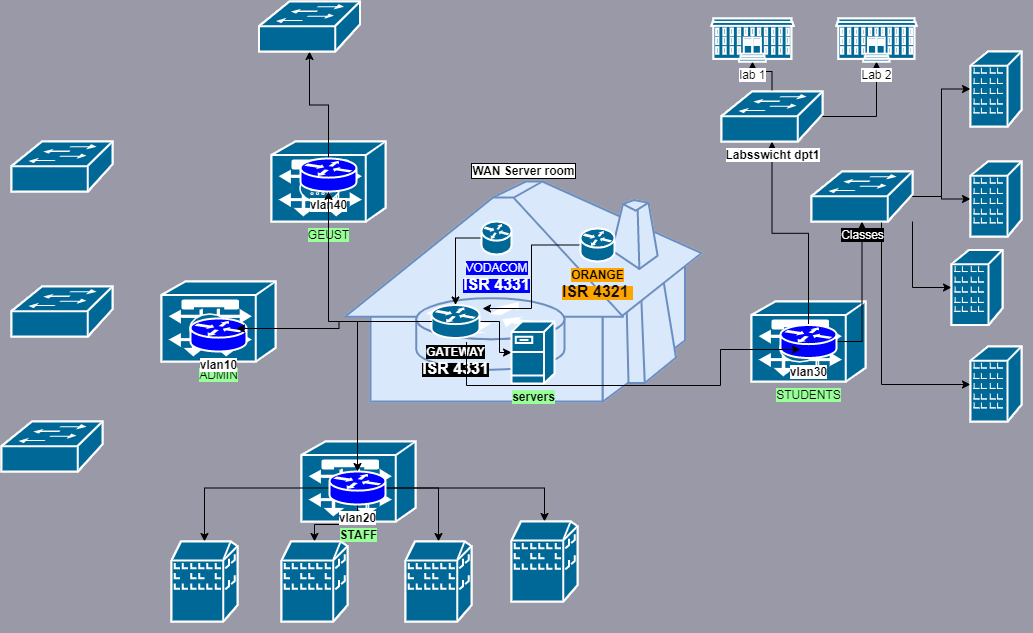

The diagram above was exported from draw.io. Its source (the exported page's mxGraphModel, read from the mxfile embedded in the PNG):
<mxGraphModel dx="868" dy="1435" grid="1" gridSize="10" guides="1" tooltips="1" connect="1" arrows="1" fold="1" page="1" pageScale="1" pageWidth="1100" pageHeight="850" background="#FFFFFF" math="0" shadow="1">
  <root>
    <mxCell id="0" />
    <mxCell id="1" parent="0" />
    <mxCell id="y6hJ4tljQ0MUtabU7lAr-8" value="" style="group;container=1;" vertex="1" connectable="0" parent="1">
      <mxGeometry x="410" y="-40" width="370" height="180" as="geometry" />
    </mxCell>
    <object label="&lt;b&gt;WAN Server room&lt;/b&gt;" id="y6hJ4tljQ0MUtabU7lAr-1">
      <mxCell style="shape=mxgraph.cisco.buildings.telecommuter_house;html=1;pointerEvents=1;dashed=0;fillColor=#dae8fc;strokeColor=#6c8ebf;strokeWidth=2;verticalLabelPosition=top;verticalAlign=bottom;align=center;outlineConnect=0;labelPosition=center;whiteSpace=wrap;labelBorderColor=#000000;labelBackgroundColor=#ffffff;" vertex="1" parent="y6hJ4tljQ0MUtabU7lAr-8">
        <mxGeometry x="13.5" y="-40" width="356.5" height="220" as="geometry" />
      </mxCell>
    </object>
    <mxCell id="y6hJ4tljQ0MUtabU7lAr-15" style="edgeStyle=orthogonalEdgeStyle;rounded=0;orthogonalLoop=1;jettySize=auto;html=1;fontColor=#FFFFFF;" edge="1" parent="y6hJ4tljQ0MUtabU7lAr-8" source="y6hJ4tljQ0MUtabU7lAr-2" target="y6hJ4tljQ0MUtabU7lAr-7">
      <mxGeometry relative="1" as="geometry" />
    </mxCell>
    <mxCell id="y6hJ4tljQ0MUtabU7lAr-2" value="&lt;span style=&quot;background-color: rgb(0 , 0 , 255)&quot;&gt;&lt;font&gt;VODACOM&lt;br&gt;&lt;/font&gt;&lt;span style=&quot;border: 0px solid rgb(227, 227, 227); box-sizing: border-box; font-weight: 600; font-size: 16px; text-align: left;&quot;&gt; ISR 4331&lt;/span&gt;&lt;/span&gt;&lt;span style=&quot;background-color: rgb(0 , 0 , 255)&quot;&gt;&lt;font&gt;&lt;br&gt;&lt;/font&gt;&lt;/span&gt;" style="shape=mxgraph.cisco.routers.router;html=1;pointerEvents=1;dashed=0;fillColor=#036897;strokeColor=#ffffff;strokeWidth=2;verticalLabelPosition=bottom;verticalAlign=top;align=center;outlineConnect=0;fontColor=#FFFFFF;" vertex="1" parent="y6hJ4tljQ0MUtabU7lAr-8">
      <mxGeometry x="150" width="30" height="33" as="geometry" />
    </mxCell>
    <mxCell id="y6hJ4tljQ0MUtabU7lAr-70" style="edgeStyle=orthogonalEdgeStyle;rounded=0;orthogonalLoop=1;jettySize=auto;html=1;entryX=1.063;entryY=0.106;entryDx=0;entryDy=0;entryPerimeter=0;fontColor=#FFFFFF;" edge="1" parent="y6hJ4tljQ0MUtabU7lAr-8" source="y6hJ4tljQ0MUtabU7lAr-3" target="y6hJ4tljQ0MUtabU7lAr-7">
      <mxGeometry relative="1" as="geometry">
        <Array as="points">
          <mxPoint x="200" y="24" />
          <mxPoint x="200" y="87" />
        </Array>
      </mxGeometry>
    </mxCell>
    <mxCell id="y6hJ4tljQ0MUtabU7lAr-3" value="&lt;span style=&quot;background-color: rgb(255 , 165 , 0)&quot;&gt;&lt;b&gt;ORANGE&lt;br&gt;&lt;/b&gt;&lt;span style=&quot;border: 0px solid rgb(227 , 227 , 227) ; box-sizing: border-box ; font-weight: 600 ; color: rgb(13 , 13 , 13) ; font-family: , , , , &amp;#34;segoe ui&amp;#34; , &amp;#34;roboto&amp;#34; , &amp;#34;ubuntu&amp;#34; , &amp;#34;cantarell&amp;#34; , &amp;#34;noto sans&amp;#34; , sans-serif , &amp;#34;helvetica neue&amp;#34; , &amp;#34;arial&amp;#34; , &amp;#34;apple color emoji&amp;#34; , &amp;#34;segoe ui emoji&amp;#34; , &amp;#34;segoe ui symbol&amp;#34; , &amp;#34;noto color emoji&amp;#34; ; font-size: 16px ; text-align: left&quot;&gt; ISR 4321 &lt;/span&gt;&lt;/span&gt;&lt;span style=&quot;background-color: rgb(255 , 165 , 0)&quot;&gt;&lt;b&gt;&lt;br&gt;&lt;/b&gt;&lt;/span&gt;" style="shape=mxgraph.cisco.routers.router;html=1;pointerEvents=1;dashed=0;fillColor=#036897;strokeColor=#ffffff;strokeWidth=2;verticalLabelPosition=bottom;verticalAlign=top;align=center;outlineConnect=0;" vertex="1" parent="y6hJ4tljQ0MUtabU7lAr-8">
      <mxGeometry x="249" y="7" width="34" height="33" as="geometry" />
    </mxCell>
    <mxCell id="y6hJ4tljQ0MUtabU7lAr-72" style="edgeStyle=orthogonalEdgeStyle;rounded=0;orthogonalLoop=1;jettySize=auto;html=1;fontColor=#FFFFFF;" edge="1" parent="y6hJ4tljQ0MUtabU7lAr-8" source="y6hJ4tljQ0MUtabU7lAr-7" target="y6hJ4tljQ0MUtabU7lAr-71">
      <mxGeometry relative="1" as="geometry" />
    </mxCell>
    <mxCell id="y6hJ4tljQ0MUtabU7lAr-7" value="&lt;b style=&quot;background-color: rgb(0 , 0 , 0)&quot;&gt;&lt;font&gt;GATEWAY&lt;br&gt;&lt;/font&gt;&lt;span style=&quot;border: 0px solid rgb(227 , 227 , 227) ; box-sizing: border-box ; font-size: 16px ; text-align: left&quot;&gt; ISR 4331&lt;/span&gt;&lt;/b&gt;&lt;span style=&quot;background-color: rgb(0 , 0 , 255)&quot;&gt;&lt;font&gt;&lt;br&gt;&lt;/font&gt;&lt;/span&gt;" style="shape=mxgraph.cisco.routers.router;html=1;pointerEvents=1;dashed=0;fillColor=#036897;strokeColor=#ffffff;strokeWidth=2;verticalLabelPosition=bottom;verticalAlign=top;align=center;outlineConnect=0;fontColor=#FFFFFF;" vertex="1" parent="y6hJ4tljQ0MUtabU7lAr-8">
      <mxGeometry x="100" y="83.5" width="48" height="33" as="geometry" />
    </mxCell>
    <mxCell id="y6hJ4tljQ0MUtabU7lAr-71" value="&lt;b style=&quot;background-color: rgb(153 , 255 , 153)&quot;&gt;&lt;font color=&quot;#000000&quot;&gt;servers&lt;/font&gt;&lt;/b&gt;" style="shape=mxgraph.cisco.servers.fileserver;html=1;pointerEvents=1;dashed=0;fillColor=#036897;strokeColor=#ffffff;strokeWidth=2;verticalLabelPosition=bottom;verticalAlign=top;align=center;outlineConnect=0;shadow=0;labelBackgroundColor=#ffffff;sketch=0;fontColor=#FFFFFF;" vertex="1" parent="y6hJ4tljQ0MUtabU7lAr-8">
      <mxGeometry x="180" y="100" width="43" height="62" as="geometry" />
    </mxCell>
    <mxCell id="y6hJ4tljQ0MUtabU7lAr-26" value="&lt;b style=&quot;background-color: rgb(153 , 255 , 153)&quot;&gt;&lt;font color=&quot;#000000&quot;&gt;STAFF&lt;/font&gt;&lt;/b&gt;" style="shape=mxgraph.cisco.buildings.end_office;html=1;pointerEvents=1;dashed=0;fillColor=#036897;strokeColor=#ffffff;strokeWidth=2;verticalLabelPosition=bottom;verticalAlign=top;align=center;outlineConnect=0;shadow=0;labelBackgroundColor=#ffffff;sketch=0;fontColor=#FFFFFF;" vertex="1" parent="1">
      <mxGeometry x="380" y="180" width="114" height="80" as="geometry" />
    </mxCell>
    <mxCell id="y6hJ4tljQ0MUtabU7lAr-32" value="&lt;span style=&quot;background-color: rgb(153 , 255 , 153)&quot;&gt;&lt;font color=&quot;#000000&quot;&gt;STUDENTS&lt;/font&gt;&lt;/span&gt;" style="shape=mxgraph.cisco.buildings.end_office;html=1;pointerEvents=1;dashed=0;fillColor=#036897;strokeColor=#ffffff;strokeWidth=2;verticalLabelPosition=bottom;verticalAlign=top;align=center;outlineConnect=0;shadow=0;labelBackgroundColor=#ffffff;sketch=0;fontColor=#FFFFFF;" vertex="1" parent="1">
      <mxGeometry x="830" y="40" width="114" height="80" as="geometry" />
    </mxCell>
    <mxCell id="y6hJ4tljQ0MUtabU7lAr-33" value="&lt;span style=&quot;background-color: rgb(153 , 255 , 153)&quot;&gt;&lt;font color=&quot;#000000&quot;&gt;GEUST&lt;/font&gt;&lt;/span&gt;" style="shape=mxgraph.cisco.buildings.end_office;html=1;pointerEvents=1;dashed=0;fillColor=#036897;strokeColor=#ffffff;strokeWidth=2;verticalLabelPosition=bottom;verticalAlign=top;align=center;outlineConnect=0;shadow=0;labelBackgroundColor=#ffffff;sketch=0;fontColor=#FFFFFF;" vertex="1" parent="1">
      <mxGeometry x="350" y="-120" width="114" height="80" as="geometry" />
    </mxCell>
    <mxCell id="y6hJ4tljQ0MUtabU7lAr-57" style="edgeStyle=orthogonalEdgeStyle;rounded=0;orthogonalLoop=1;jettySize=auto;html=1;fontColor=#FFFFFF;" edge="1" parent="1" source="y6hJ4tljQ0MUtabU7lAr-39" target="y6hJ4tljQ0MUtabU7lAr-54">
      <mxGeometry relative="1" as="geometry" />
    </mxCell>
    <mxCell id="y6hJ4tljQ0MUtabU7lAr-39" value="&lt;font color=&quot;#000000&quot;&gt;&lt;b&gt;vlan40&lt;/b&gt;&lt;/font&gt;" style="shape=mxgraph.cisco.routers.router;html=1;pointerEvents=1;dashed=0;strokeWidth=2;verticalLabelPosition=bottom;verticalAlign=top;align=center;outlineConnect=0;shadow=0;labelBackgroundColor=#ffffff;sketch=0;fontColor=#FFFFFF;strokeColor=#FFFFFF;fillColor=#0000FF;" vertex="1" parent="1">
      <mxGeometry x="379" y="-103" width="56" height="33" as="geometry" />
    </mxCell>
    <mxCell id="y6hJ4tljQ0MUtabU7lAr-68" style="edgeStyle=orthogonalEdgeStyle;rounded=0;orthogonalLoop=1;jettySize=auto;html=1;exitX=0.5;exitY=0;exitDx=0;exitDy=0;exitPerimeter=0;fontColor=#FFFFFF;" edge="1" parent="1" source="y6hJ4tljQ0MUtabU7lAr-40" target="y6hJ4tljQ0MUtabU7lAr-49">
      <mxGeometry relative="1" as="geometry" />
    </mxCell>
    <mxCell id="y6hJ4tljQ0MUtabU7lAr-69" style="edgeStyle=orthogonalEdgeStyle;rounded=0;orthogonalLoop=1;jettySize=auto;html=1;exitX=1;exitY=0.5;exitDx=0;exitDy=0;exitPerimeter=0;fontColor=#FFFFFF;" edge="1" parent="1" source="y6hJ4tljQ0MUtabU7lAr-40" target="y6hJ4tljQ0MUtabU7lAr-53">
      <mxGeometry relative="1" as="geometry" />
    </mxCell>
    <mxCell id="y6hJ4tljQ0MUtabU7lAr-40" value="&lt;font color=&quot;#000000&quot;&gt;&lt;b&gt;vlan30&lt;/b&gt;&lt;/font&gt;" style="shape=mxgraph.cisco.routers.router;html=1;pointerEvents=1;dashed=0;strokeWidth=2;verticalLabelPosition=bottom;verticalAlign=top;align=center;outlineConnect=0;shadow=0;labelBackgroundColor=#ffffff;sketch=0;fontColor=#FFFFFF;strokeColor=#FFFFFF;fillColor=#0000FF;" vertex="1" parent="1">
      <mxGeometry x="859" y="63.5" width="56" height="33" as="geometry" />
    </mxCell>
    <mxCell id="y6hJ4tljQ0MUtabU7lAr-99" style="edgeStyle=orthogonalEdgeStyle;rounded=0;orthogonalLoop=1;jettySize=auto;html=1;fontColor=#FFFFFF;" edge="1" parent="1" source="y6hJ4tljQ0MUtabU7lAr-41" target="y6hJ4tljQ0MUtabU7lAr-96">
      <mxGeometry relative="1" as="geometry" />
    </mxCell>
    <mxCell id="y6hJ4tljQ0MUtabU7lAr-100" style="edgeStyle=orthogonalEdgeStyle;rounded=0;orthogonalLoop=1;jettySize=auto;html=1;fontColor=#FFFFFF;" edge="1" parent="1" source="y6hJ4tljQ0MUtabU7lAr-41" target="y6hJ4tljQ0MUtabU7lAr-95">
      <mxGeometry relative="1" as="geometry" />
    </mxCell>
    <mxCell id="y6hJ4tljQ0MUtabU7lAr-102" style="edgeStyle=orthogonalEdgeStyle;rounded=0;orthogonalLoop=1;jettySize=auto;html=1;exitX=1;exitY=0.5;exitDx=0;exitDy=0;exitPerimeter=0;entryX=0.5;entryY=0;entryDx=0;entryDy=0;entryPerimeter=0;fontColor=#FFFFFF;" edge="1" parent="1" source="y6hJ4tljQ0MUtabU7lAr-41" target="y6hJ4tljQ0MUtabU7lAr-97">
      <mxGeometry relative="1" as="geometry" />
    </mxCell>
    <mxCell id="y6hJ4tljQ0MUtabU7lAr-103" style="edgeStyle=orthogonalEdgeStyle;rounded=0;orthogonalLoop=1;jettySize=auto;html=1;fontColor=#FFFFFF;" edge="1" parent="1" source="y6hJ4tljQ0MUtabU7lAr-41" target="y6hJ4tljQ0MUtabU7lAr-98">
      <mxGeometry relative="1" as="geometry" />
    </mxCell>
    <mxCell id="y6hJ4tljQ0MUtabU7lAr-41" value="&lt;font color=&quot;#000000&quot;&gt;&lt;b&gt;vlan20&lt;/b&gt;&lt;/font&gt;" style="shape=mxgraph.cisco.routers.router;html=1;pointerEvents=1;dashed=0;strokeWidth=2;verticalLabelPosition=bottom;verticalAlign=top;align=center;outlineConnect=0;shadow=0;labelBackgroundColor=#ffffff;sketch=0;fontColor=#FFFFFF;strokeColor=#FFFFFF;fillColor=#0000FF;" vertex="1" parent="1">
      <mxGeometry x="408" y="210" width="56" height="33" as="geometry" />
    </mxCell>
    <mxCell id="y6hJ4tljQ0MUtabU7lAr-48" value="" style="shape=mxgraph.cisco.switches.workgroup_switch;html=1;pointerEvents=1;dashed=0;fillColor=#036897;strokeColor=#ffffff;strokeWidth=2;verticalLabelPosition=bottom;verticalAlign=top;align=center;outlineConnect=0;shadow=0;labelBackgroundColor=#ffffff;sketch=0;fontColor=#FFFFFF;" vertex="1" parent="1">
      <mxGeometry x="80" y="160" width="101" height="50" as="geometry" />
    </mxCell>
    <mxCell id="y6hJ4tljQ0MUtabU7lAr-76" style="edgeStyle=orthogonalEdgeStyle;rounded=0;orthogonalLoop=1;jettySize=auto;html=1;fontColor=#FFFFFF;" edge="1" parent="1" source="y6hJ4tljQ0MUtabU7lAr-49" target="y6hJ4tljQ0MUtabU7lAr-75">
      <mxGeometry relative="1" as="geometry" />
    </mxCell>
    <mxCell id="y6hJ4tljQ0MUtabU7lAr-80" style="edgeStyle=orthogonalEdgeStyle;rounded=0;orthogonalLoop=1;jettySize=auto;html=1;fontColor=#FFFFFF;" edge="1" parent="1" source="y6hJ4tljQ0MUtabU7lAr-49" target="y6hJ4tljQ0MUtabU7lAr-79">
      <mxGeometry relative="1" as="geometry" />
    </mxCell>
    <mxCell id="y6hJ4tljQ0MUtabU7lAr-49" value="&lt;b&gt;&lt;font color=&quot;#000000&quot;&gt;Labsswicht dpt1&lt;/font&gt;&lt;/b&gt;" style="shape=mxgraph.cisco.switches.workgroup_switch;html=1;pointerEvents=1;dashed=0;fillColor=#036897;strokeColor=#ffffff;strokeWidth=2;verticalLabelPosition=bottom;verticalAlign=top;align=center;outlineConnect=0;shadow=0;labelBackgroundColor=#ffffff;sketch=0;fontColor=#FFFFFF;" vertex="1" parent="1">
      <mxGeometry x="800" y="-170" width="101" height="50" as="geometry" />
    </mxCell>
    <mxCell id="y6hJ4tljQ0MUtabU7lAr-50" value="" style="shape=mxgraph.cisco.switches.workgroup_switch;html=1;pointerEvents=1;dashed=0;fillColor=#036897;strokeColor=#ffffff;strokeWidth=2;verticalLabelPosition=bottom;verticalAlign=top;align=center;outlineConnect=0;shadow=0;labelBackgroundColor=#ffffff;sketch=0;fontColor=#FFFFFF;" vertex="1" parent="1">
      <mxGeometry x="90" y="-120" width="101" height="50" as="geometry" />
    </mxCell>
    <mxCell id="y6hJ4tljQ0MUtabU7lAr-51" value="" style="shape=mxgraph.cisco.switches.workgroup_switch;html=1;pointerEvents=1;dashed=0;fillColor=#036897;strokeColor=#ffffff;strokeWidth=2;verticalLabelPosition=bottom;verticalAlign=top;align=center;outlineConnect=0;shadow=0;labelBackgroundColor=#ffffff;sketch=0;fontColor=#FFFFFF;" vertex="1" parent="1">
      <mxGeometry x="90" y="25" width="101" height="50" as="geometry" />
    </mxCell>
    <mxCell id="y6hJ4tljQ0MUtabU7lAr-52" value="" style="group;container=1;" vertex="1" connectable="0" parent="1">
      <mxGeometry x="240" y="20" width="114" height="80" as="geometry" />
    </mxCell>
    <mxCell id="y6hJ4tljQ0MUtabU7lAr-30" value="&lt;font color=&quot;#000000&quot; style=&quot;background-color: rgb(153 , 255 , 153)&quot;&gt;ADMIN&lt;/font&gt;" style="shape=mxgraph.cisco.buildings.end_office;html=1;pointerEvents=1;dashed=0;fillColor=#036897;strokeColor=#ffffff;strokeWidth=2;verticalLabelPosition=bottom;verticalAlign=top;align=center;outlineConnect=0;shadow=0;labelBackgroundColor=#ffffff;sketch=0;fontColor=#FFFFFF;" vertex="1" parent="y6hJ4tljQ0MUtabU7lAr-52">
      <mxGeometry width="114" height="80" as="geometry" />
    </mxCell>
    <mxCell id="y6hJ4tljQ0MUtabU7lAr-37" value="&lt;font color=&quot;#000000&quot;&gt;&lt;b&gt;vlan10&lt;/b&gt;&lt;/font&gt;" style="shape=mxgraph.cisco.routers.router;html=1;pointerEvents=1;dashed=0;strokeWidth=2;verticalLabelPosition=bottom;verticalAlign=top;align=center;outlineConnect=0;shadow=0;labelBackgroundColor=#ffffff;sketch=0;fontColor=#FFFFFF;strokeColor=#FFFFFF;fillColor=#0000FF;" vertex="1" parent="y6hJ4tljQ0MUtabU7lAr-52">
      <mxGeometry x="29" y="37" width="56" height="33" as="geometry" />
    </mxCell>
    <mxCell id="y6hJ4tljQ0MUtabU7lAr-88" style="edgeStyle=orthogonalEdgeStyle;rounded=0;orthogonalLoop=1;jettySize=auto;html=1;entryX=0;entryY=0.5;entryDx=0;entryDy=0;entryPerimeter=0;fontColor=#FFFFFF;" edge="1" parent="1" source="y6hJ4tljQ0MUtabU7lAr-53" target="y6hJ4tljQ0MUtabU7lAr-82">
      <mxGeometry relative="1" as="geometry" />
    </mxCell>
    <mxCell id="y6hJ4tljQ0MUtabU7lAr-89" style="edgeStyle=orthogonalEdgeStyle;rounded=0;orthogonalLoop=1;jettySize=auto;html=1;fontColor=#FFFFFF;" edge="1" parent="1" source="y6hJ4tljQ0MUtabU7lAr-53" target="y6hJ4tljQ0MUtabU7lAr-83">
      <mxGeometry relative="1" as="geometry" />
    </mxCell>
    <mxCell id="y6hJ4tljQ0MUtabU7lAr-90" style="edgeStyle=orthogonalEdgeStyle;rounded=0;orthogonalLoop=1;jettySize=auto;html=1;fontColor=#FFFFFF;" edge="1" parent="1" source="y6hJ4tljQ0MUtabU7lAr-53" target="y6hJ4tljQ0MUtabU7lAr-84">
      <mxGeometry relative="1" as="geometry">
        <mxPoint x="1030" y="40" as="targetPoint" />
        <Array as="points">
          <mxPoint x="991" y="26" />
        </Array>
      </mxGeometry>
    </mxCell>
    <mxCell id="y6hJ4tljQ0MUtabU7lAr-91" style="edgeStyle=orthogonalEdgeStyle;rounded=0;orthogonalLoop=1;jettySize=auto;html=1;fontColor=#FFFFFF;" edge="1" parent="1" source="y6hJ4tljQ0MUtabU7lAr-53" target="y6hJ4tljQ0MUtabU7lAr-86">
      <mxGeometry relative="1" as="geometry">
        <Array as="points">
          <mxPoint x="960" y="123" />
        </Array>
      </mxGeometry>
    </mxCell>
    <mxCell id="y6hJ4tljQ0MUtabU7lAr-53" value="&lt;span style=&quot;background-color: rgb(0 , 0 , 0)&quot;&gt;Classes&lt;/span&gt;" style="shape=mxgraph.cisco.switches.workgroup_switch;html=1;pointerEvents=1;dashed=0;fillColor=#036897;strokeColor=#ffffff;strokeWidth=2;verticalLabelPosition=bottom;verticalAlign=top;align=center;outlineConnect=0;shadow=0;labelBackgroundColor=#ffffff;sketch=0;fontColor=#FFFFFF;" vertex="1" parent="1">
      <mxGeometry x="890" y="-90" width="101" height="50" as="geometry" />
    </mxCell>
    <mxCell id="y6hJ4tljQ0MUtabU7lAr-54" value="" style="shape=mxgraph.cisco.switches.workgroup_switch;html=1;pointerEvents=1;dashed=0;fillColor=#036897;strokeColor=#ffffff;strokeWidth=2;verticalLabelPosition=bottom;verticalAlign=top;align=center;outlineConnect=0;shadow=0;labelBackgroundColor=#ffffff;sketch=0;fontColor=#FFFFFF;" vertex="1" parent="1">
      <mxGeometry x="337.5" y="-260" width="101" height="50" as="geometry" />
    </mxCell>
    <mxCell id="y6hJ4tljQ0MUtabU7lAr-64" style="edgeStyle=orthogonalEdgeStyle;rounded=0;orthogonalLoop=1;jettySize=auto;html=1;entryX=0.5;entryY=0;entryDx=0;entryDy=0;entryPerimeter=0;fontColor=#FFFFFF;" edge="1" parent="1" source="y6hJ4tljQ0MUtabU7lAr-7" target="y6hJ4tljQ0MUtabU7lAr-41">
      <mxGeometry relative="1" as="geometry" />
    </mxCell>
    <mxCell id="y6hJ4tljQ0MUtabU7lAr-65" style="edgeStyle=orthogonalEdgeStyle;rounded=0;orthogonalLoop=1;jettySize=auto;html=1;entryX=0.821;entryY=0.303;entryDx=0;entryDy=0;entryPerimeter=0;fontColor=#FFFFFF;" edge="1" parent="1" source="y6hJ4tljQ0MUtabU7lAr-7" target="y6hJ4tljQ0MUtabU7lAr-37">
      <mxGeometry relative="1" as="geometry" />
    </mxCell>
    <mxCell id="y6hJ4tljQ0MUtabU7lAr-66" style="edgeStyle=orthogonalEdgeStyle;rounded=0;orthogonalLoop=1;jettySize=auto;html=1;entryX=0.5;entryY=1;entryDx=0;entryDy=0;entryPerimeter=0;fontColor=#FFFFFF;" edge="1" parent="1" source="y6hJ4tljQ0MUtabU7lAr-7" target="y6hJ4tljQ0MUtabU7lAr-39">
      <mxGeometry relative="1" as="geometry" />
    </mxCell>
    <mxCell id="y6hJ4tljQ0MUtabU7lAr-67" style="edgeStyle=orthogonalEdgeStyle;rounded=0;orthogonalLoop=1;jettySize=auto;html=1;entryX=0.357;entryY=0.621;entryDx=0;entryDy=0;entryPerimeter=0;fontColor=#FFFFFF;" edge="1" parent="1">
      <mxGeometry relative="1" as="geometry">
        <mxPoint x="545" y="80.5" as="sourcePoint" />
        <mxPoint x="878.992" y="87.99299999999994" as="targetPoint" />
        <Array as="points">
          <mxPoint x="545" y="124" />
          <mxPoint x="799" y="124" />
          <mxPoint x="799" y="88" />
        </Array>
      </mxGeometry>
    </mxCell>
    <mxCell id="y6hJ4tljQ0MUtabU7lAr-75" value="&lt;font color=&quot;#000000&quot;&gt;lab 1&lt;/font&gt;" style="shape=mxgraph.cisco.buildings.university;html=1;pointerEvents=1;dashed=0;fillColor=#036897;strokeColor=#ffffff;strokeWidth=2;verticalLabelPosition=bottom;verticalAlign=top;align=center;outlineConnect=0;shadow=0;labelBackgroundColor=#ffffff;sketch=0;fontColor=#FFFFFF;" vertex="1" parent="1">
      <mxGeometry x="790" y="-243" width="82" height="43" as="geometry" />
    </mxCell>
    <mxCell id="y6hJ4tljQ0MUtabU7lAr-79" value="&lt;font color=&quot;#000000&quot;&gt;Lab 2&lt;/font&gt;" style="shape=mxgraph.cisco.buildings.university;html=1;pointerEvents=1;dashed=0;fillColor=#036897;strokeColor=#ffffff;strokeWidth=2;verticalLabelPosition=bottom;verticalAlign=top;align=center;outlineConnect=0;shadow=0;labelBackgroundColor=#ffffff;sketch=0;fontColor=#FFFFFF;" vertex="1" parent="1">
      <mxGeometry x="915" y="-243" width="80" height="43" as="geometry" />
    </mxCell>
    <mxCell id="y6hJ4tljQ0MUtabU7lAr-82" value="" style="shape=mxgraph.cisco.buildings.branch_office;html=1;pointerEvents=1;dashed=0;fillColor=#036897;strokeColor=#ffffff;strokeWidth=2;verticalLabelPosition=bottom;verticalAlign=top;align=center;outlineConnect=0;shadow=0;labelBackgroundColor=#ffffff;sketch=0;fontColor=#FFFFFF;" vertex="1" parent="1">
      <mxGeometry x="1049" y="-210" width="51" height="75" as="geometry" />
    </mxCell>
    <mxCell id="y6hJ4tljQ0MUtabU7lAr-83" value="" style="shape=mxgraph.cisco.buildings.branch_office;html=1;pointerEvents=1;dashed=0;fillColor=#036897;strokeColor=#ffffff;strokeWidth=2;verticalLabelPosition=bottom;verticalAlign=top;align=center;outlineConnect=0;shadow=0;labelBackgroundColor=#ffffff;sketch=0;fontColor=#FFFFFF;" vertex="1" parent="1">
      <mxGeometry x="1049" y="-100" width="51" height="75" as="geometry" />
    </mxCell>
    <mxCell id="y6hJ4tljQ0MUtabU7lAr-84" value="" style="shape=mxgraph.cisco.buildings.branch_office;html=1;pointerEvents=1;dashed=0;fillColor=#036897;strokeColor=#ffffff;strokeWidth=2;verticalLabelPosition=bottom;verticalAlign=top;align=center;outlineConnect=0;shadow=0;labelBackgroundColor=#ffffff;sketch=0;fontColor=#FFFFFF;" vertex="1" parent="1">
      <mxGeometry x="1030" y="-11.5" width="51" height="75" as="geometry" />
    </mxCell>
    <mxCell id="y6hJ4tljQ0MUtabU7lAr-86" value="" style="shape=mxgraph.cisco.buildings.branch_office;html=1;pointerEvents=1;dashed=0;fillColor=#036897;strokeColor=#ffffff;strokeWidth=2;verticalLabelPosition=bottom;verticalAlign=top;align=center;outlineConnect=0;shadow=0;labelBackgroundColor=#ffffff;sketch=0;fontColor=#FFFFFF;" vertex="1" parent="1">
      <mxGeometry x="1049" y="85" width="51" height="75" as="geometry" />
    </mxCell>
    <mxCell id="y6hJ4tljQ0MUtabU7lAr-95" value="" style="shape=mxgraph.cisco.buildings.mdu;html=1;pointerEvents=1;dashed=0;fillColor=#036897;strokeColor=#ffffff;strokeWidth=2;verticalLabelPosition=bottom;verticalAlign=top;align=center;outlineConnect=0;shadow=0;labelBackgroundColor=#ffffff;sketch=0;fontColor=#FFFFFF;" vertex="1" parent="1">
      <mxGeometry x="250" y="280" width="66" height="80" as="geometry" />
    </mxCell>
    <mxCell id="y6hJ4tljQ0MUtabU7lAr-96" value="" style="shape=mxgraph.cisco.buildings.mdu;html=1;pointerEvents=1;dashed=0;fillColor=#036897;strokeColor=#ffffff;strokeWidth=2;verticalLabelPosition=bottom;verticalAlign=top;align=center;outlineConnect=0;shadow=0;labelBackgroundColor=#ffffff;sketch=0;fontColor=#FFFFFF;" vertex="1" parent="1">
      <mxGeometry x="360" y="280" width="66" height="80" as="geometry" />
    </mxCell>
    <mxCell id="y6hJ4tljQ0MUtabU7lAr-97" value="" style="shape=mxgraph.cisco.buildings.mdu;html=1;pointerEvents=1;dashed=0;fillColor=#036897;strokeColor=#ffffff;strokeWidth=2;verticalLabelPosition=bottom;verticalAlign=top;align=center;outlineConnect=0;shadow=0;labelBackgroundColor=#ffffff;sketch=0;fontColor=#FFFFFF;" vertex="1" parent="1">
      <mxGeometry x="484" y="280" width="66" height="80" as="geometry" />
    </mxCell>
    <mxCell id="y6hJ4tljQ0MUtabU7lAr-98" value="" style="shape=mxgraph.cisco.buildings.mdu;html=1;pointerEvents=1;dashed=0;fillColor=#036897;strokeColor=#ffffff;strokeWidth=2;verticalLabelPosition=bottom;verticalAlign=top;align=center;outlineConnect=0;shadow=0;labelBackgroundColor=#ffffff;sketch=0;fontColor=#FFFFFF;" vertex="1" parent="1">
      <mxGeometry x="590" y="260" width="66" height="80" as="geometry" />
    </mxCell>
    <mxCell id="y6hJ4tljQ0MUtabU7lAr-109" value="Untitled Layer" parent="0" />
    <mxCell id="y6hJ4tljQ0MUtabU7lAr-110" value="Untitled Layer" parent="0" />
    <mxCell id="y6hJ4tljQ0MUtabU7lAr-111" value="Untitled Layer" parent="0" />
  </root>
</mxGraphModel>